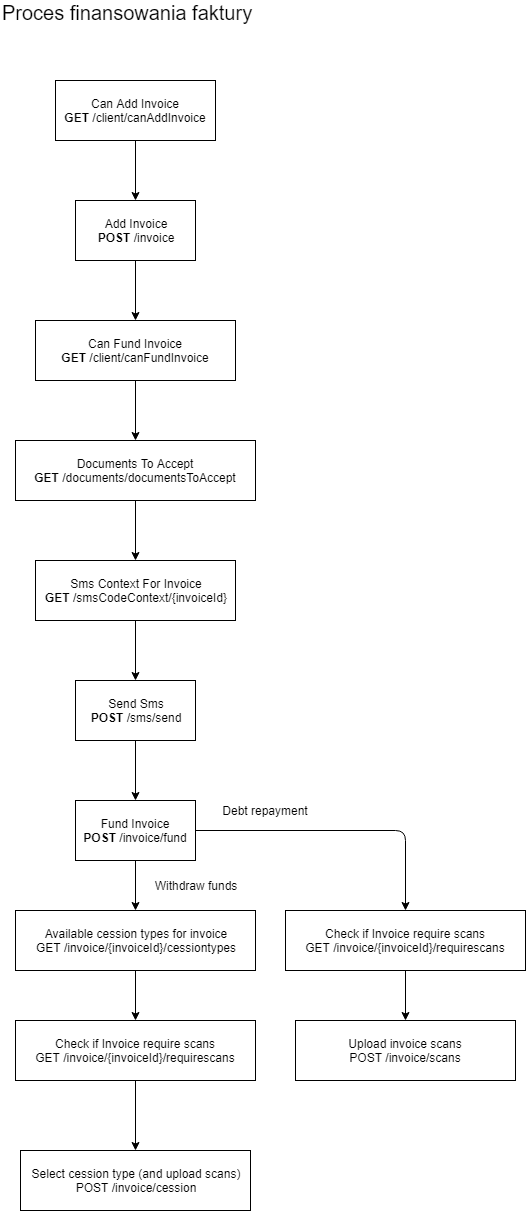

The diagram above was exported from draw.io. Its source (the exported page's mxGraphModel, read from the mxfile embedded in the PNG):
<mxGraphModel dx="2831" dy="764" grid="1" gridSize="10" guides="1" tooltips="1" connect="1" arrows="1" fold="1" page="1" pageScale="1" pageWidth="1169" pageHeight="826" background="#ffffff" math="0" shadow="0">
  <root>
    <mxCell id="0" />
    <mxCell id="1" parent="0" />
    <mxCell id="pVfF3YLG6_s4ClyUxoqs-41" value="&lt;div style=&quot;text-align: center&quot;&gt;&lt;span style=&quot;font-size: 20px ; line-height: 100%&quot;&gt;Proces finansowania faktury&lt;/span&gt;&lt;/div&gt;" style="text;html=1;resizable=0;points=[];autosize=1;align=left;verticalAlign=top;spacingTop=-4;" parent="1" vertex="1">
      <mxGeometry x="-135" y="40" width="270" height="20" as="geometry" />
    </mxCell>
    <mxCell id="pVfF3YLG6_s4ClyUxoqs-56" style="edgeStyle=orthogonalEdgeStyle;rounded=0;html=1;entryX=0.5;entryY=0;jettySize=auto;orthogonalLoop=1;" parent="1" source="pVfF3YLG6_s4ClyUxoqs-43" target="pVfF3YLG6_s4ClyUxoqs-44" edge="1">
      <mxGeometry relative="1" as="geometry" />
    </mxCell>
    <mxCell id="pVfF3YLG6_s4ClyUxoqs-43" value="Can Add Invoice&lt;br&gt;&lt;b&gt;GET &lt;/b&gt;/client/canAddInvoice" style="rounded=0;whiteSpace=wrap;html=1;" parent="1" vertex="1">
      <mxGeometry x="-80" y="120" width="160" height="60" as="geometry" />
    </mxCell>
    <mxCell id="pVfF3YLG6_s4ClyUxoqs-57" style="edgeStyle=orthogonalEdgeStyle;rounded=0;html=1;entryX=0.5;entryY=0;jettySize=auto;orthogonalLoop=1;" parent="1" source="pVfF3YLG6_s4ClyUxoqs-44" target="pVfF3YLG6_s4ClyUxoqs-45" edge="1">
      <mxGeometry relative="1" as="geometry" />
    </mxCell>
    <mxCell id="pVfF3YLG6_s4ClyUxoqs-44" value="Add Invoice&lt;br&gt;&lt;b&gt;POST&lt;/b&gt; /invoice&lt;br&gt;" style="rounded=0;whiteSpace=wrap;html=1;" parent="1" vertex="1">
      <mxGeometry x="-60" y="240" width="120" height="60" as="geometry" />
    </mxCell>
    <mxCell id="pVfF3YLG6_s4ClyUxoqs-58" style="edgeStyle=orthogonalEdgeStyle;rounded=0;html=1;jettySize=auto;orthogonalLoop=1;" parent="1" source="pVfF3YLG6_s4ClyUxoqs-45" target="pVfF3YLG6_s4ClyUxoqs-46" edge="1">
      <mxGeometry relative="1" as="geometry" />
    </mxCell>
    <mxCell id="pVfF3YLG6_s4ClyUxoqs-45" value="Can Fund Invoice&lt;br&gt;&lt;b&gt;GET &lt;/b&gt;/client/canFundInvoice" style="rounded=0;whiteSpace=wrap;html=1;" parent="1" vertex="1">
      <mxGeometry x="-100" y="360" width="200" height="60" as="geometry" />
    </mxCell>
    <mxCell id="pVfF3YLG6_s4ClyUxoqs-59" style="edgeStyle=orthogonalEdgeStyle;rounded=0;html=1;entryX=0.5;entryY=0;jettySize=auto;orthogonalLoop=1;" parent="1" source="pVfF3YLG6_s4ClyUxoqs-46" target="pVfF3YLG6_s4ClyUxoqs-47" edge="1">
      <mxGeometry relative="1" as="geometry" />
    </mxCell>
    <mxCell id="pVfF3YLG6_s4ClyUxoqs-46" value="Documents To Accept&lt;br&gt;&lt;b&gt;GET &lt;/b&gt;/documents/documentsToAccept&lt;br&gt;" style="rounded=0;whiteSpace=wrap;html=1;" parent="1" vertex="1">
      <mxGeometry x="-120" y="480" width="240" height="60" as="geometry" />
    </mxCell>
    <mxCell id="pVfF3YLG6_s4ClyUxoqs-60" style="edgeStyle=orthogonalEdgeStyle;rounded=0;html=1;entryX=0.5;entryY=0;jettySize=auto;orthogonalLoop=1;" parent="1" source="pVfF3YLG6_s4ClyUxoqs-47" target="pVfF3YLG6_s4ClyUxoqs-48" edge="1">
      <mxGeometry relative="1" as="geometry" />
    </mxCell>
    <mxCell id="pVfF3YLG6_s4ClyUxoqs-47" value="Sms Context For Invoice&lt;br&gt;&lt;b&gt;GET &lt;/b&gt;/smsCodeContext/{invoiceId}&lt;br&gt;" style="rounded=0;whiteSpace=wrap;html=1;" parent="1" vertex="1">
      <mxGeometry x="-100" y="600" width="200" height="60" as="geometry" />
    </mxCell>
    <mxCell id="pVfF3YLG6_s4ClyUxoqs-61" style="edgeStyle=orthogonalEdgeStyle;rounded=0;html=1;entryX=0.5;entryY=0;jettySize=auto;orthogonalLoop=1;" parent="1" source="pVfF3YLG6_s4ClyUxoqs-48" target="pVfF3YLG6_s4ClyUxoqs-49" edge="1">
      <mxGeometry relative="1" as="geometry" />
    </mxCell>
    <mxCell id="pVfF3YLG6_s4ClyUxoqs-48" value="Send Sms&lt;br&gt;&lt;b&gt;POST &lt;/b&gt;/sms/send&lt;br&gt;" style="rounded=0;whiteSpace=wrap;html=1;" parent="1" vertex="1">
      <mxGeometry x="-60" y="720" width="120" height="60" as="geometry" />
    </mxCell>
    <mxCell id="pVfF3YLG6_s4ClyUxoqs-49" value="Fund Invoice&lt;br&gt;&lt;b&gt;POST &lt;/b&gt;/invoice/fund&lt;br&gt;" style="rounded=0;whiteSpace=wrap;html=1;" parent="1" vertex="1">
      <mxGeometry x="-60" y="840" width="120" height="60" as="geometry" />
    </mxCell>
    <mxCell id="sXUQerA5lrbSDP_DBcNa-1" value="Available cession types for invoice&lt;br&gt;GET /invoice/{invoiceId}/cessiontypes" style="rounded=0;whiteSpace=wrap;html=1;" vertex="1" parent="1">
      <mxGeometry x="-120" y="950" width="240" height="60" as="geometry" />
    </mxCell>
    <mxCell id="sXUQerA5lrbSDP_DBcNa-2" value="" style="endArrow=classic;html=1;exitX=0.5;exitY=1;exitDx=0;exitDy=0;entryX=0.5;entryY=0;entryDx=0;entryDy=0;" edge="1" parent="1" source="pVfF3YLG6_s4ClyUxoqs-49" target="sXUQerA5lrbSDP_DBcNa-1">
      <mxGeometry width="50" height="50" relative="1" as="geometry">
        <mxPoint x="-130" y="1100" as="sourcePoint" />
        <mxPoint x="-80" y="1050" as="targetPoint" />
      </mxGeometry>
    </mxCell>
    <mxCell id="sXUQerA5lrbSDP_DBcNa-3" value="Check if Invoice require scans&lt;br&gt;GET /invoice/{invoiceId}/requirescans" style="rounded=0;whiteSpace=wrap;html=1;" vertex="1" parent="1">
      <mxGeometry x="-120" y="1060" width="240" height="60" as="geometry" />
    </mxCell>
    <mxCell id="sXUQerA5lrbSDP_DBcNa-4" value="Select cession type (and upload scans)&lt;br&gt;POST /invoice/cession" style="rounded=0;whiteSpace=wrap;html=1;" vertex="1" parent="1">
      <mxGeometry x="-115" y="1190" width="230" height="60" as="geometry" />
    </mxCell>
    <mxCell id="sXUQerA5lrbSDP_DBcNa-5" value="" style="endArrow=classic;html=1;exitX=0.5;exitY=1;exitDx=0;exitDy=0;entryX=0.5;entryY=0;entryDx=0;entryDy=0;" edge="1" parent="1" source="sXUQerA5lrbSDP_DBcNa-1" target="sXUQerA5lrbSDP_DBcNa-3">
      <mxGeometry width="50" height="50" relative="1" as="geometry">
        <mxPoint x="-130" y="1320" as="sourcePoint" />
        <mxPoint x="-80" y="1270" as="targetPoint" />
      </mxGeometry>
    </mxCell>
    <mxCell id="sXUQerA5lrbSDP_DBcNa-6" value="" style="endArrow=classic;html=1;exitX=0.5;exitY=1;exitDx=0;exitDy=0;entryX=0.5;entryY=0;entryDx=0;entryDy=0;" edge="1" parent="1" source="sXUQerA5lrbSDP_DBcNa-3" target="sXUQerA5lrbSDP_DBcNa-4">
      <mxGeometry width="50" height="50" relative="1" as="geometry">
        <mxPoint x="10" y="1020" as="sourcePoint" />
        <mxPoint x="10" y="1070" as="targetPoint" />
      </mxGeometry>
    </mxCell>
    <mxCell id="sXUQerA5lrbSDP_DBcNa-7" value="" style="endArrow=classic;html=1;exitX=1;exitY=0.5;exitDx=0;exitDy=0;entryX=0.5;entryY=0;entryDx=0;entryDy=0;" edge="1" parent="1" source="pVfF3YLG6_s4ClyUxoqs-49" target="sXUQerA5lrbSDP_DBcNa-8">
      <mxGeometry width="50" height="50" relative="1" as="geometry">
        <mxPoint x="20" y="1030" as="sourcePoint" />
        <mxPoint x="280" y="1000" as="targetPoint" />
        <Array as="points">
          <mxPoint x="270" y="870" />
        </Array>
      </mxGeometry>
    </mxCell>
    <mxCell id="sXUQerA5lrbSDP_DBcNa-8" value="Check if Invoice require scans&lt;br&gt;GET /invoice/{invoiceId}/requirescans" style="rounded=0;whiteSpace=wrap;html=1;" vertex="1" parent="1">
      <mxGeometry x="150" y="950" width="240" height="60" as="geometry" />
    </mxCell>
    <mxCell id="sXUQerA5lrbSDP_DBcNa-9" value="Upload invoice scans&lt;br&gt;POST /invoice/scans" style="rounded=0;whiteSpace=wrap;html=1;" vertex="1" parent="1">
      <mxGeometry x="160" y="1060" width="220" height="60" as="geometry" />
    </mxCell>
    <mxCell id="sXUQerA5lrbSDP_DBcNa-10" value="" style="endArrow=classic;html=1;exitX=0.5;exitY=1;exitDx=0;exitDy=0;entryX=0.5;entryY=0;entryDx=0;entryDy=0;" edge="1" parent="1" source="sXUQerA5lrbSDP_DBcNa-8" target="sXUQerA5lrbSDP_DBcNa-9">
      <mxGeometry width="50" height="50" relative="1" as="geometry">
        <mxPoint x="-130" y="1320" as="sourcePoint" />
        <mxPoint x="-80" y="1270" as="targetPoint" />
      </mxGeometry>
    </mxCell>
    <mxCell id="sXUQerA5lrbSDP_DBcNa-11" value="Withdraw funds" style="text;html=1;strokeColor=none;fillColor=none;align=center;verticalAlign=middle;whiteSpace=wrap;rounded=0;" vertex="1" parent="1">
      <mxGeometry x="10" y="915" width="100" height="20" as="geometry" />
    </mxCell>
    <mxCell id="sXUQerA5lrbSDP_DBcNa-12" value="Debt repayment" style="text;html=1;strokeColor=none;fillColor=none;align=center;verticalAlign=middle;whiteSpace=wrap;rounded=0;" vertex="1" parent="1">
      <mxGeometry x="80" y="840" width="100" height="20" as="geometry" />
    </mxCell>
  </root>
</mxGraphModel>